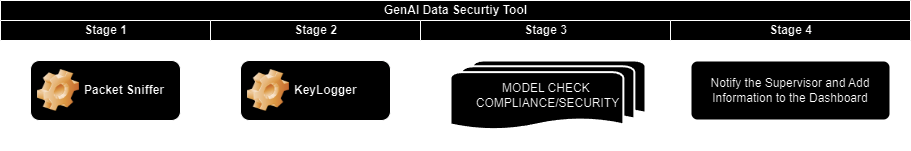

The diagram above was exported from draw.io. Its source (the exported page's mxGraphModel, read from the mxfile embedded in the PNG):
<mxGraphModel dx="1434" dy="778" grid="1" gridSize="10" guides="1" tooltips="1" connect="1" arrows="1" fold="1" page="1" pageScale="1" pageWidth="850" pageHeight="1100" math="0" shadow="0">
  <root>
    <mxCell id="0" />
    <mxCell id="1" parent="0" />
    <mxCell id="5HDYDZA653FDStpPhz1p-1" value="GenAI Data Securtiy Tool" style="swimlane;childLayout=stackLayout;resizeParent=1;resizeParentMax=0;startSize=20;html=1;" vertex="1" parent="1">
      <mxGeometry x="90" y="90" width="910" height="150" as="geometry" />
    </mxCell>
    <mxCell id="5HDYDZA653FDStpPhz1p-2" value="Stage 1" style="swimlane;startSize=20;html=1;" vertex="1" parent="5HDYDZA653FDStpPhz1p-1">
      <mxGeometry y="20" width="210" height="130" as="geometry" />
    </mxCell>
    <mxCell id="UsOEyqDgYqWzFUIQclIF-1" value="Packet Sniffer" style="label;whiteSpace=wrap;html=1;image=img/clipart/Gear_128x128.png" vertex="1" parent="5HDYDZA653FDStpPhz1p-2">
      <mxGeometry x="29.999999999999545" y="40" width="150" height="60" as="geometry" />
    </mxCell>
    <mxCell id="5HDYDZA653FDStpPhz1p-3" value="Stage 2" style="swimlane;startSize=20;html=1;" vertex="1" parent="5HDYDZA653FDStpPhz1p-1">
      <mxGeometry x="210" y="20" width="210" height="130" as="geometry" />
    </mxCell>
    <mxCell id="4VzG1EJcs8s1dkL-PvzF-1" value="KeyLogger" style="label;whiteSpace=wrap;html=1;image=img/clipart/Gear_128x128.png" vertex="1" parent="5HDYDZA653FDStpPhz1p-3">
      <mxGeometry x="29.999999999999545" y="40" width="150" height="60" as="geometry" />
    </mxCell>
    <mxCell id="5HDYDZA653FDStpPhz1p-4" value="Stage 3" style="swimlane;startSize=20;html=1;" vertex="1" parent="5HDYDZA653FDStpPhz1p-1">
      <mxGeometry x="420" y="20" width="250" height="130" as="geometry">
        <mxRectangle x="420" y="20" width="130" height="330" as="alternateBounds" />
      </mxGeometry>
    </mxCell>
    <mxCell id="CJqDh_b1Yme0l2tdJD96-1" value="MODEL CHECK&amp;nbsp;&lt;div&gt;COMPLIANCE/SECURIT&lt;span style=&quot;background-color: initial;&quot;&gt;Y&lt;/span&gt;&lt;/div&gt;" style="strokeWidth=2;html=1;shape=mxgraph.flowchart.multi-document;whiteSpace=wrap;" vertex="1" parent="5HDYDZA653FDStpPhz1p-4">
      <mxGeometry x="30" y="40" width="195" height="70" as="geometry" />
    </mxCell>
    <mxCell id="CJqDh_b1Yme0l2tdJD96-43" value="Stage 4" style="swimlane;startSize=20;html=1;" vertex="1" parent="5HDYDZA653FDStpPhz1p-1">
      <mxGeometry x="670" y="20" width="240" height="130" as="geometry">
        <mxRectangle x="420" y="20" width="130" height="330" as="alternateBounds" />
      </mxGeometry>
    </mxCell>
    <mxCell id="CJqDh_b1Yme0l2tdJD96-45" value="Notify the Supervisor and Add Information to the Dashboard" style="rounded=1;whiteSpace=wrap;html=1;absoluteArcSize=1;arcSize=14;strokeWidth=2;" vertex="1" parent="CJqDh_b1Yme0l2tdJD96-43">
      <mxGeometry x="20" y="40" width="200" height="60" as="geometry" />
    </mxCell>
  </root>
</mxGraphModel>